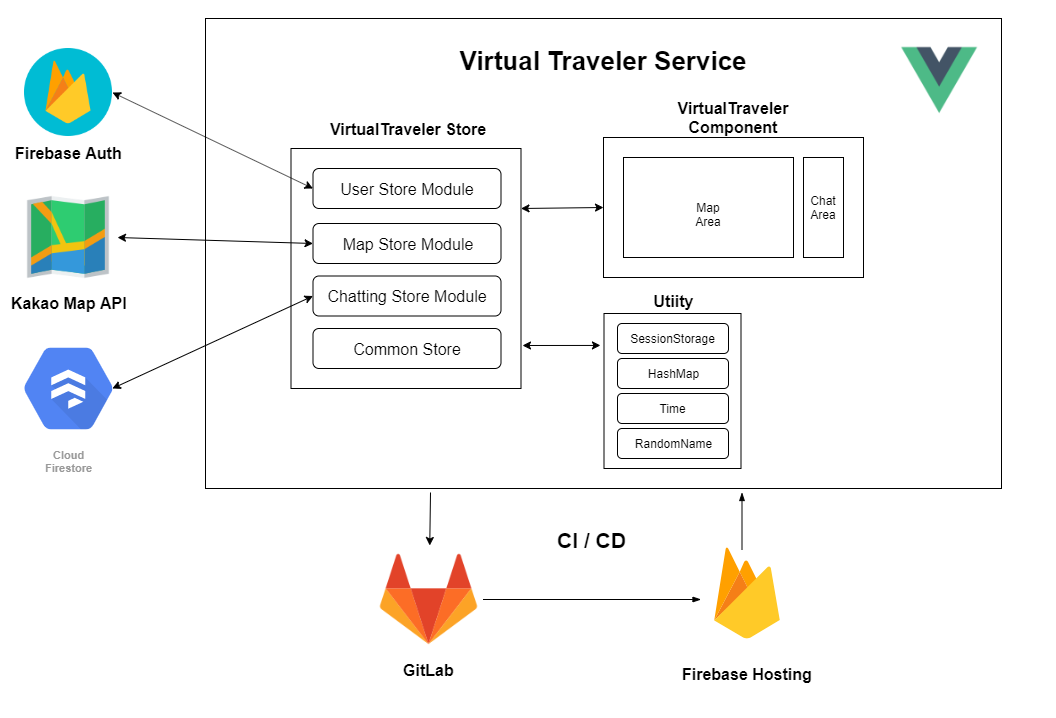

The diagram above was exported from draw.io. Its source (the exported page's mxGraphModel, read from the mxfile embedded in the PNG):
<mxGraphModel dx="1422" dy="762" grid="1" gridSize="10" guides="1" tooltips="1" connect="1" arrows="1" fold="1" page="1" pageScale="1" pageWidth="1169" pageHeight="827" math="0" shadow="0">
  <root>
    <mxCell id="0" />
    <mxCell id="1" parent="0" />
    <mxCell id="3vX_EqLg1gbwCeV_B9bX-72" value="" style="group" parent="1" vertex="1" connectable="0">
      <mxGeometry x="88.5" y="98" width="1000.5" height="699" as="geometry" />
    </mxCell>
    <mxCell id="3vX_EqLg1gbwCeV_B9bX-54" value="" style="rounded=0;whiteSpace=wrap;html=1;fontSize=16;" parent="3vX_EqLg1gbwCeV_B9bX-72" vertex="1">
      <mxGeometry x="204.5" width="796" height="470" as="geometry" />
    </mxCell>
    <mxCell id="3vX_EqLg1gbwCeV_B9bX-2" value="Cloud&#10;Firestore" style="html=1;fillColor=#5184F3;strokeColor=none;verticalAlign=top;labelPosition=center;verticalLabelPosition=bottom;align=center;spacingTop=-6;fontSize=11;fontStyle=1;fontColor=#999999;shape=mxgraph.gcp2.hexIcon;prIcon=cloud_firestore" parent="3vX_EqLg1gbwCeV_B9bX-72" vertex="1">
      <mxGeometry y="310" width="135" height="120" as="geometry" />
    </mxCell>
    <mxCell id="3vX_EqLg1gbwCeV_B9bX-70" style="edgeStyle=orthogonalEdgeStyle;rounded=0;orthogonalLoop=1;jettySize=auto;html=1;endArrow=blockThin;endFill=1;fontSize=16;" parent="3vX_EqLg1gbwCeV_B9bX-72" edge="1">
      <mxGeometry relative="1" as="geometry">
        <mxPoint x="741" y="474" as="targetPoint" />
        <mxPoint x="741" y="531" as="sourcePoint" />
      </mxGeometry>
    </mxCell>
    <mxCell id="3vX_EqLg1gbwCeV_B9bX-5" value="&lt;font style=&quot;font-size: 16px&quot;&gt;&lt;b&gt;Kakao Map API&lt;/b&gt;&lt;/font&gt;" style="shape=image;html=1;verticalAlign=top;verticalLabelPosition=bottom;labelBackgroundColor=#ffffff;imageAspect=0;aspect=fixed;image=https://cdn0.iconfinder.com/data/icons/small-n-flat/24/678074-map-128.png" parent="3vX_EqLg1gbwCeV_B9bX-72" vertex="1">
      <mxGeometry x="18.5" y="170" width="98" height="98" as="geometry" />
    </mxCell>
    <mxCell id="3vX_EqLg1gbwCeV_B9bX-19" value="" style="group" parent="3vX_EqLg1gbwCeV_B9bX-72" vertex="1" connectable="0">
      <mxGeometry x="238.5" y="160" width="230" height="270" as="geometry" />
    </mxCell>
    <mxCell id="3vX_EqLg1gbwCeV_B9bX-36" value="" style="group" parent="3vX_EqLg1gbwCeV_B9bX-19" vertex="1" connectable="0">
      <mxGeometry x="51.5" y="-60" width="230" height="290" as="geometry" />
    </mxCell>
    <mxCell id="3vX_EqLg1gbwCeV_B9bX-17" value="" style="rounded=0;whiteSpace=wrap;html=1;fontSize=16;" parent="3vX_EqLg1gbwCeV_B9bX-36" vertex="1">
      <mxGeometry y="30" width="230" height="240" as="geometry" />
    </mxCell>
    <mxCell id="3vX_EqLg1gbwCeV_B9bX-18" value="VirtualTraveler Store" style="text;html=1;strokeColor=none;fillColor=none;align=center;verticalAlign=middle;whiteSpace=wrap;rounded=0;fontStyle=1;fontSize=16;" parent="3vX_EqLg1gbwCeV_B9bX-36" vertex="1">
      <mxGeometry x="34" width="164" height="20" as="geometry" />
    </mxCell>
    <mxCell id="3vX_EqLg1gbwCeV_B9bX-20" value="User Store Module" style="rounded=1;whiteSpace=wrap;html=1;fontSize=16;" parent="3vX_EqLg1gbwCeV_B9bX-36" vertex="1">
      <mxGeometry x="22" y="50" width="188" height="40" as="geometry" />
    </mxCell>
    <mxCell id="3vX_EqLg1gbwCeV_B9bX-25" value="Map Store Module" style="rounded=1;whiteSpace=wrap;html=1;fontSize=16;" parent="3vX_EqLg1gbwCeV_B9bX-36" vertex="1">
      <mxGeometry x="22" y="105" width="188" height="40" as="geometry" />
    </mxCell>
    <mxCell id="3vX_EqLg1gbwCeV_B9bX-31" value="Common Store" style="rounded=1;whiteSpace=wrap;html=1;fontSize=16;" parent="3vX_EqLg1gbwCeV_B9bX-36" vertex="1">
      <mxGeometry x="22" y="210" width="188" height="40" as="geometry" />
    </mxCell>
    <mxCell id="3vX_EqLg1gbwCeV_B9bX-48" value="Chatting Store Module" style="rounded=1;whiteSpace=wrap;html=1;fontSize=16;" parent="3vX_EqLg1gbwCeV_B9bX-36" vertex="1">
      <mxGeometry x="22" y="157.5" width="188" height="40" as="geometry" />
    </mxCell>
    <mxCell id="3vX_EqLg1gbwCeV_B9bX-34" value="&lt;b&gt;Firebase Auth&lt;/b&gt;" style="shape=image;html=1;verticalAlign=top;verticalLabelPosition=bottom;labelBackgroundColor=#ffffff;imageAspect=0;aspect=fixed;image=https://cdn4.iconfinder.com/data/icons/google-i-o-2016/512/google_firebase-128.png;fontSize=16;" parent="3vX_EqLg1gbwCeV_B9bX-72" vertex="1">
      <mxGeometry x="23.5" y="30" width="88" height="88" as="geometry" />
    </mxCell>
    <mxCell id="3vX_EqLg1gbwCeV_B9bX-45" value="" style="endArrow=classic;startArrow=classic;html=1;fontSize=16;entryX=0;entryY=0.5;entryDx=0;entryDy=0;exitX=1;exitY=0.5;exitDx=0;exitDy=0;" parent="3vX_EqLg1gbwCeV_B9bX-72" source="3vX_EqLg1gbwCeV_B9bX-34" target="3vX_EqLg1gbwCeV_B9bX-20" edge="1">
      <mxGeometry width="50" height="50" relative="1" as="geometry">
        <mxPoint x="13.5" y="60" as="sourcePoint" />
        <mxPoint x="63.5" y="10" as="targetPoint" />
      </mxGeometry>
    </mxCell>
    <mxCell id="3vX_EqLg1gbwCeV_B9bX-46" value="" style="endArrow=classic;startArrow=classic;html=1;fontSize=16;entryX=0;entryY=0.5;entryDx=0;entryDy=0;exitX=1;exitY=0.5;exitDx=0;exitDy=0;" parent="3vX_EqLg1gbwCeV_B9bX-72" source="3vX_EqLg1gbwCeV_B9bX-5" target="3vX_EqLg1gbwCeV_B9bX-25" edge="1">
      <mxGeometry width="50" height="50" relative="1" as="geometry">
        <mxPoint x="-126.5" y="620" as="sourcePoint" />
        <mxPoint x="-76.5" y="570" as="targetPoint" />
      </mxGeometry>
    </mxCell>
    <mxCell id="3vX_EqLg1gbwCeV_B9bX-47" value="" style="endArrow=classic;startArrow=classic;html=1;fontSize=16;entryX=0;entryY=0.5;entryDx=0;entryDy=0;exitX=0.825;exitY=0.5;exitDx=0;exitDy=0;exitPerimeter=0;" parent="3vX_EqLg1gbwCeV_B9bX-72" source="3vX_EqLg1gbwCeV_B9bX-2" target="3vX_EqLg1gbwCeV_B9bX-48" edge="1">
      <mxGeometry width="50" height="50" relative="1" as="geometry">
        <mxPoint x="-126.5" y="620" as="sourcePoint" />
        <mxPoint x="-76.5" y="570" as="targetPoint" />
      </mxGeometry>
    </mxCell>
    <mxCell id="3vX_EqLg1gbwCeV_B9bX-52" value="" style="endArrow=classic;startArrow=classic;html=1;fontSize=16;exitX=1;exitY=0.25;exitDx=0;exitDy=0;entryX=0;entryY=0.5;entryDx=0;entryDy=0;" parent="3vX_EqLg1gbwCeV_B9bX-72" source="3vX_EqLg1gbwCeV_B9bX-17" target="3vX_EqLg1gbwCeV_B9bX-11" edge="1">
      <mxGeometry width="50" height="50" relative="1" as="geometry">
        <mxPoint x="510" y="230" as="sourcePoint" />
        <mxPoint x="560" y="180" as="targetPoint" />
      </mxGeometry>
    </mxCell>
    <mxCell id="3vX_EqLg1gbwCeV_B9bX-67" style="edgeStyle=orthogonalEdgeStyle;rounded=0;orthogonalLoop=1;jettySize=auto;html=1;endArrow=blockThin;endFill=1;fontSize=16;" parent="3vX_EqLg1gbwCeV_B9bX-72" source="3vX_EqLg1gbwCeV_B9bX-53" edge="1">
      <mxGeometry relative="1" as="geometry">
        <mxPoint x="700" y="581" as="targetPoint" />
      </mxGeometry>
    </mxCell>
    <mxCell id="3vX_EqLg1gbwCeV_B9bX-53" value="&lt;b&gt;GitLab&lt;/b&gt;" style="shape=image;html=1;verticalAlign=top;verticalLabelPosition=bottom;labelBackgroundColor=#ffffff;imageAspect=0;aspect=fixed;image=https://cdn4.iconfinder.com/data/icons/logos-and-brands/512/144_Gitlab_logo_logos-128.png;fontSize=16;" parent="3vX_EqLg1gbwCeV_B9bX-72" vertex="1">
      <mxGeometry x="374" y="527" width="108" height="108" as="geometry" />
    </mxCell>
    <mxCell id="3vX_EqLg1gbwCeV_B9bX-55" value="&lt;b&gt;&lt;font style=&quot;font-size: 26px&quot;&gt;Virtual Traveler Service&lt;/font&gt;&lt;/b&gt;" style="text;html=1;strokeColor=none;fillColor=none;align=center;verticalAlign=middle;whiteSpace=wrap;rounded=0;fontSize=16;" parent="3vX_EqLg1gbwCeV_B9bX-72" vertex="1">
      <mxGeometry x="447.5" y="32" width="310" height="20" as="geometry" />
    </mxCell>
    <mxCell id="3vX_EqLg1gbwCeV_B9bX-66" value="" style="endArrow=classic;html=1;fontSize=16;" parent="3vX_EqLg1gbwCeV_B9bX-72" target="3vX_EqLg1gbwCeV_B9bX-53" edge="1">
      <mxGeometry width="50" height="50" relative="1" as="geometry">
        <mxPoint x="429.5" y="474" as="sourcePoint" />
        <mxPoint x="49.5" y="665" as="targetPoint" />
      </mxGeometry>
    </mxCell>
    <mxCell id="3vX_EqLg1gbwCeV_B9bX-71" value="&lt;b&gt;&lt;font style=&quot;font-size: 21px&quot;&gt;CI / CD&lt;/font&gt;&lt;/b&gt;" style="text;html=1;strokeColor=none;fillColor=none;align=center;verticalAlign=middle;whiteSpace=wrap;rounded=0;fontSize=16;" parent="3vX_EqLg1gbwCeV_B9bX-72" vertex="1">
      <mxGeometry x="531.5" y="511" width="119" height="20" as="geometry" />
    </mxCell>
    <mxCell id="NwN-t0bvLBa-1dfeWqGr-1" value="&lt;font style=&quot;font-size: 16px&quot;&gt;&lt;b&gt;Firebase Hosting&lt;/b&gt;&lt;/font&gt;" style="shape=image;html=1;verticalAlign=top;verticalLabelPosition=bottom;labelBackgroundColor=#ffffff;imageAspect=0;aspect=fixed;image=https://cdn4.iconfinder.com/data/icons/google-i-o-2016/512/google_firebase-2-128.png" parent="3vX_EqLg1gbwCeV_B9bX-72" vertex="1">
      <mxGeometry x="682.5" y="511" width="128" height="128" as="geometry" />
    </mxCell>
    <mxCell id="NwN-t0bvLBa-1dfeWqGr-7" value="" style="shape=image;verticalLabelPosition=bottom;labelBackgroundColor=#ffffff;verticalAlign=top;aspect=fixed;imageAspect=0;image=data:image/png,(base64 omitted: 19020 chars);" parent="3vX_EqLg1gbwCeV_B9bX-72" vertex="1">
      <mxGeometry x="822.5" y="-18" width="232" height="160" as="geometry" />
    </mxCell>
    <mxCell id="sk1ZWL26jr2VtMQfWnkx-2" value="" style="rounded=0;whiteSpace=wrap;html=1;" parent="3vX_EqLg1gbwCeV_B9bX-72" vertex="1">
      <mxGeometry x="603" y="295" width="137" height="155" as="geometry" />
    </mxCell>
    <mxCell id="3vX_EqLg1gbwCeV_B9bX-16" value="" style="group" parent="3vX_EqLg1gbwCeV_B9bX-72" vertex="1" connectable="0">
      <mxGeometry x="602.5" y="89" width="260" height="170" as="geometry" />
    </mxCell>
    <mxCell id="3vX_EqLg1gbwCeV_B9bX-14" value="" style="group" parent="3vX_EqLg1gbwCeV_B9bX-16" vertex="1" connectable="0">
      <mxGeometry y="30" width="260" height="140" as="geometry" />
    </mxCell>
    <mxCell id="3vX_EqLg1gbwCeV_B9bX-11" value="" style="rounded=0;whiteSpace=wrap;html=1;" parent="3vX_EqLg1gbwCeV_B9bX-14" vertex="1">
      <mxGeometry width="260" height="140" as="geometry" />
    </mxCell>
    <mxCell id="3vX_EqLg1gbwCeV_B9bX-12" value="Chat Area" style="rounded=0;whiteSpace=wrap;html=1;" parent="3vX_EqLg1gbwCeV_B9bX-14" vertex="1">
      <mxGeometry x="200" y="20" width="40" height="100" as="geometry" />
    </mxCell>
    <mxCell id="3vX_EqLg1gbwCeV_B9bX-13" value="Map Area" style="rounded=0;whiteSpace=wrap;html=1;" parent="3vX_EqLg1gbwCeV_B9bX-14" vertex="1">
      <mxGeometry x="20" y="20" width="170" height="100" as="geometry" />
    </mxCell>
    <mxCell id="3vX_EqLg1gbwCeV_B9bX-15" value="VirtualTraveler Component" style="text;html=1;strokeColor=none;fillColor=none;align=center;verticalAlign=middle;whiteSpace=wrap;rounded=0;fontStyle=1;fontSize=16;" parent="3vX_EqLg1gbwCeV_B9bX-16" vertex="1">
      <mxGeometry x="50" width="160" height="20" as="geometry" />
    </mxCell>
    <mxCell id="sk1ZWL26jr2VtMQfWnkx-36" value="&lt;b&gt;&lt;font style=&quot;font-size: 16px&quot;&gt;Utiity&lt;/font&gt;&lt;/b&gt;" style="text;html=1;strokeColor=none;fillColor=none;align=center;verticalAlign=middle;whiteSpace=wrap;rounded=0;" parent="3vX_EqLg1gbwCeV_B9bX-72" vertex="1">
      <mxGeometry x="651" y="272" width="42" height="20" as="geometry" />
    </mxCell>
    <mxCell id="sk1ZWL26jr2VtMQfWnkx-73" value="SessionStorage" style="rounded=1;whiteSpace=wrap;html=1;" parent="3vX_EqLg1gbwCeV_B9bX-72" vertex="1">
      <mxGeometry x="616.5" y="305" width="111" height="30" as="geometry" />
    </mxCell>
    <mxCell id="sk1ZWL26jr2VtMQfWnkx-74" value="HashMap" style="rounded=1;whiteSpace=wrap;html=1;" parent="3vX_EqLg1gbwCeV_B9bX-72" vertex="1">
      <mxGeometry x="616.5" y="340" width="111" height="30" as="geometry" />
    </mxCell>
    <mxCell id="sk1ZWL26jr2VtMQfWnkx-110" value="Time" style="rounded=1;whiteSpace=wrap;html=1;" parent="3vX_EqLg1gbwCeV_B9bX-72" vertex="1">
      <mxGeometry x="616.5" y="375" width="111" height="30" as="geometry" />
    </mxCell>
    <mxCell id="sk1ZWL26jr2VtMQfWnkx-111" value="RandomName" style="rounded=1;whiteSpace=wrap;html=1;" parent="3vX_EqLg1gbwCeV_B9bX-72" vertex="1">
      <mxGeometry x="616.5" y="410" width="111" height="30" as="geometry" />
    </mxCell>
    <mxCell id="sk1ZWL26jr2VtMQfWnkx-113" value="" style="endArrow=classic;startArrow=classic;html=1;entryX=-0.026;entryY=0.206;entryDx=0;entryDy=0;entryPerimeter=0;" parent="3vX_EqLg1gbwCeV_B9bX-72" target="sk1ZWL26jr2VtMQfWnkx-2" edge="1">
      <mxGeometry width="50" height="50" relative="1" as="geometry">
        <mxPoint x="521.5" y="327" as="sourcePoint" />
        <mxPoint x="571.5" y="280" as="targetPoint" />
      </mxGeometry>
    </mxCell>
  </root>
</mxGraphModel>